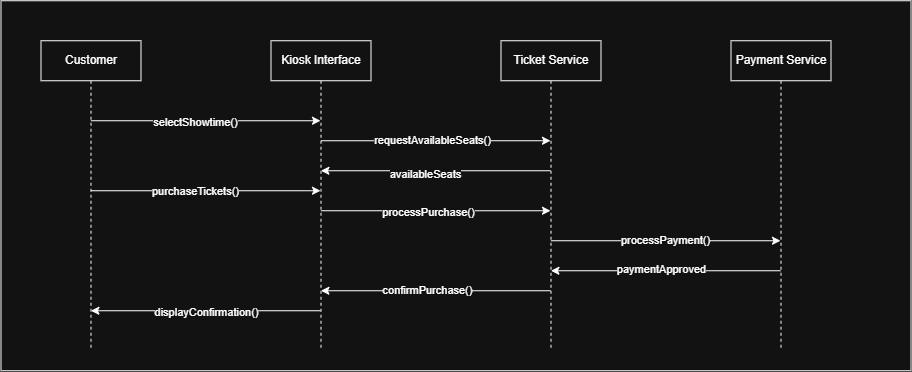

The diagram above was exported from draw.io. Its source (the exported page's mxGraphModel, read from the mxfile embedded in the PNG):
<mxGraphModel dx="2024" dy="650" grid="1" gridSize="10" guides="1" tooltips="1" connect="1" arrows="1" fold="1" page="1" pageScale="1" pageWidth="850" pageHeight="1100" math="0" shadow="0">
  <root>
    <mxCell id="0" />
    <mxCell id="1" parent="0" />
    <mxCell id="_RdlsH0AQEDjC1KKN1HK-25" parent="1" style="rounded=0;whiteSpace=wrap;html=1;" value="" vertex="1">
      <mxGeometry height="370" width="910" x="-130" y="80" as="geometry" />
    </mxCell>
    <mxCell id="_RdlsH0AQEDjC1KKN1HK-17" edge="1" parent="1" source="_RdlsH0AQEDjC1KKN1HK-1" style="edgeStyle=sequenceEdgeStyle;rounded=0;orthogonalLoop=1;jettySize=auto;html=1;libavoidRouting=0;curved=0;" target="_RdlsH0AQEDjC1KKN1HK-4" value="">
      <mxGeometry relative="1" as="geometry">
        <Array as="points">
          <mxPoint x="450" y="350" />
        </Array>
      </mxGeometry>
    </mxCell>
    <mxCell id="_RdlsH0AQEDjC1KKN1HK-18" connectable="0" parent="_RdlsH0AQEDjC1KKN1HK-17" style="edgeLabel;html=1;align=center;verticalAlign=middle;resizable=0;points=[];" value="paymentApproved" vertex="1">
      <mxGeometry relative="1" x="0.163" y="-2" as="geometry">
        <mxPoint x="14" as="offset" />
      </mxGeometry>
    </mxCell>
    <mxCell id="_RdlsH0AQEDjC1KKN1HK-1" parent="1" style="shape=umlLifeline;perimeter=lifelinePerimeter;whiteSpace=wrap;html=1;container=1;dropTarget=0;collapsible=0;recursiveResize=0;outlineConnect=0;portConstraint=eastwest;newEdgeStyle={&quot;edgeStyle&quot;:&quot;sequenceEdgeStyle&quot;,&quot;libavoidRouting&quot;:0,&quot;curved&quot;:0,&quot;rounded&quot;:0};rotation=0;" value="Payment Service" vertex="1">
      <mxGeometry height="310" width="100" x="600" y="120" as="geometry" />
    </mxCell>
    <mxCell id="_RdlsH0AQEDjC1KKN1HK-5" edge="1" parent="1" source="_RdlsH0AQEDjC1KKN1HK-2" style="edgeStyle=sequenceEdgeStyle;rounded=0;orthogonalLoop=1;jettySize=auto;html=1;libavoidRouting=0;curved=0;" target="_RdlsH0AQEDjC1KKN1HK-3" value="">
      <mxGeometry relative="1" as="geometry">
        <Array as="points">
          <mxPoint x="75" y="200" />
        </Array>
      </mxGeometry>
    </mxCell>
    <mxCell id="_RdlsH0AQEDjC1KKN1HK-8" connectable="0" parent="_RdlsH0AQEDjC1KKN1HK-5" style="edgeLabel;html=1;align=center;verticalAlign=middle;resizable=0;points=[];" value="selectShowtime()" vertex="1">
      <mxGeometry relative="1" x="-0.0887" y="-1" as="geometry">
        <mxPoint as="offset" />
      </mxGeometry>
    </mxCell>
    <mxCell id="_RdlsH0AQEDjC1KKN1HK-11" edge="1" parent="1" source="_RdlsH0AQEDjC1KKN1HK-2" style="edgeStyle=sequenceEdgeStyle;rounded=0;orthogonalLoop=1;jettySize=auto;html=1;libavoidRouting=0;curved=0;" target="_RdlsH0AQEDjC1KKN1HK-3" value="">
      <mxGeometry relative="1" as="geometry">
        <Array as="points">
          <mxPoint x="130" y="270" />
        </Array>
      </mxGeometry>
    </mxCell>
    <mxCell id="_RdlsH0AQEDjC1KKN1HK-13" connectable="0" parent="_RdlsH0AQEDjC1KKN1HK-11" style="edgeLabel;html=1;align=center;verticalAlign=middle;resizable=0;points=[];" value="purchaseTickets()" vertex="1">
      <mxGeometry relative="1" x="-0.0933" as="geometry">
        <mxPoint as="offset" />
      </mxGeometry>
    </mxCell>
    <mxCell id="_RdlsH0AQEDjC1KKN1HK-2" parent="1" style="shape=umlLifeline;perimeter=lifelinePerimeter;whiteSpace=wrap;html=1;container=1;dropTarget=0;collapsible=0;recursiveResize=0;outlineConnect=0;portConstraint=eastwest;newEdgeStyle={&quot;edgeStyle&quot;:&quot;sequenceEdgeStyle&quot;,&quot;libavoidRouting&quot;:0,&quot;curved&quot;:0,&quot;rounded&quot;:0};rotation=0;" value="Customer" vertex="1">
      <mxGeometry height="310" width="100" x="-90" y="120" as="geometry" />
    </mxCell>
    <mxCell id="_RdlsH0AQEDjC1KKN1HK-6" edge="1" parent="1" source="_RdlsH0AQEDjC1KKN1HK-3" style="edgeStyle=sequenceEdgeStyle;rounded=0;orthogonalLoop=1;jettySize=auto;html=1;libavoidRouting=0;curved=0;" target="_RdlsH0AQEDjC1KKN1HK-4" value="">
      <mxGeometry relative="1" as="geometry">
        <Array as="points">
          <mxPoint x="230" y="220" />
        </Array>
      </mxGeometry>
    </mxCell>
    <mxCell id="_RdlsH0AQEDjC1KKN1HK-9" connectable="0" parent="_RdlsH0AQEDjC1KKN1HK-6" style="edgeLabel;html=1;align=center;verticalAlign=middle;resizable=0;points=[];" value="requestAvailableSeats()" vertex="1">
      <mxGeometry relative="1" x="-0.0276" y="1" as="geometry">
        <mxPoint as="offset" />
      </mxGeometry>
    </mxCell>
    <mxCell id="_RdlsH0AQEDjC1KKN1HK-14" edge="1" parent="1" source="_RdlsH0AQEDjC1KKN1HK-3" style="edgeStyle=sequenceEdgeStyle;rounded=0;orthogonalLoop=1;jettySize=auto;html=1;libavoidRouting=0;curved=0;" target="_RdlsH0AQEDjC1KKN1HK-4" value="">
      <mxGeometry relative="1" as="geometry">
        <Array as="points">
          <mxPoint x="240" y="290" />
        </Array>
      </mxGeometry>
    </mxCell>
    <mxCell id="_RdlsH0AQEDjC1KKN1HK-15" connectable="0" parent="_RdlsH0AQEDjC1KKN1HK-14" style="edgeLabel;html=1;align=center;verticalAlign=middle;resizable=0;points=[];" value="processPurchase()" vertex="1">
      <mxGeometry relative="1" x="-0.066" y="-1" as="geometry">
        <mxPoint as="offset" />
      </mxGeometry>
    </mxCell>
    <mxCell id="_RdlsH0AQEDjC1KKN1HK-22" edge="1" parent="1" source="_RdlsH0AQEDjC1KKN1HK-3" style="edgeStyle=sequenceEdgeStyle;rounded=0;orthogonalLoop=1;jettySize=auto;html=1;libavoidRouting=0;curved=0;" target="_RdlsH0AQEDjC1KKN1HK-2" value="">
      <mxGeometry relative="1" as="geometry">
        <Array as="points">
          <mxPoint x="74.71428571428578" y="390" />
        </Array>
      </mxGeometry>
    </mxCell>
    <mxCell id="_RdlsH0AQEDjC1KKN1HK-24" connectable="0" parent="_RdlsH0AQEDjC1KKN1HK-22" style="edgeLabel;html=1;align=center;verticalAlign=middle;resizable=0;points=[];" value="displayConfirmation()" vertex="1">
      <mxGeometry relative="1" x="0.0933" y="1" as="geometry">
        <mxPoint x="11" as="offset" />
      </mxGeometry>
    </mxCell>
    <mxCell id="_RdlsH0AQEDjC1KKN1HK-3" parent="1" style="shape=umlLifeline;perimeter=lifelinePerimeter;whiteSpace=wrap;html=1;container=1;dropTarget=0;collapsible=0;recursiveResize=0;outlineConnect=0;portConstraint=eastwest;newEdgeStyle={&quot;edgeStyle&quot;:&quot;sequenceEdgeStyle&quot;,&quot;libavoidRouting&quot;:0,&quot;curved&quot;:0,&quot;rounded&quot;:0};rotation=0;" value="Kiosk Interface" vertex="1">
      <mxGeometry height="310" width="100" x="140" y="120" as="geometry" />
    </mxCell>
    <mxCell id="_RdlsH0AQEDjC1KKN1HK-7" edge="1" parent="1" source="_RdlsH0AQEDjC1KKN1HK-4" style="edgeStyle=sequenceEdgeStyle;rounded=0;orthogonalLoop=1;jettySize=auto;html=1;libavoidRouting=0;curved=0;" target="_RdlsH0AQEDjC1KKN1HK-3" value="">
      <mxGeometry relative="1" as="geometry">
        <Array as="points">
          <mxPoint x="230" y="250" />
        </Array>
      </mxGeometry>
    </mxCell>
    <mxCell id="_RdlsH0AQEDjC1KKN1HK-10" connectable="0" parent="_RdlsH0AQEDjC1KKN1HK-7" style="edgeLabel;html=1;align=center;verticalAlign=middle;resizable=0;points=[];" value="availableSeats" vertex="1">
      <mxGeometry relative="1" x="0.0916" y="3" as="geometry">
        <mxPoint as="offset" />
      </mxGeometry>
    </mxCell>
    <mxCell id="_RdlsH0AQEDjC1KKN1HK-16" edge="1" parent="1" source="_RdlsH0AQEDjC1KKN1HK-4" style="edgeStyle=sequenceEdgeStyle;rounded=0;orthogonalLoop=1;jettySize=auto;html=1;libavoidRouting=0;curved=0;" target="_RdlsH0AQEDjC1KKN1HK-1" value="processPayment()">
      <mxGeometry relative="1" as="geometry">
        <Array as="points">
          <mxPoint x="534.7142857142858" y="320" />
        </Array>
      </mxGeometry>
    </mxCell>
    <mxCell id="_RdlsH0AQEDjC1KKN1HK-19" edge="1" parent="1" source="_RdlsH0AQEDjC1KKN1HK-4" style="edgeStyle=sequenceEdgeStyle;rounded=0;orthogonalLoop=1;jettySize=auto;html=1;libavoidRouting=0;curved=0;" target="_RdlsH0AQEDjC1KKN1HK-3" value="">
      <mxGeometry relative="1" as="geometry">
        <Array as="points">
          <mxPoint x="304.7842857142858" y="370" />
        </Array>
      </mxGeometry>
    </mxCell>
    <mxCell id="_RdlsH0AQEDjC1KKN1HK-21" connectable="0" parent="_RdlsH0AQEDjC1KKN1HK-19" style="edgeLabel;html=1;align=center;verticalAlign=middle;resizable=0;points=[];" value="confirmPurchase()" vertex="1">
      <mxGeometry relative="1" x="0.0709" y="-1" as="geometry">
        <mxPoint as="offset" />
      </mxGeometry>
    </mxCell>
    <mxCell id="_RdlsH0AQEDjC1KKN1HK-4" parent="1" style="shape=umlLifeline;perimeter=lifelinePerimeter;whiteSpace=wrap;html=1;container=1;dropTarget=0;collapsible=0;recursiveResize=0;outlineConnect=0;portConstraint=eastwest;newEdgeStyle={&quot;edgeStyle&quot;:&quot;sequenceEdgeStyle&quot;,&quot;libavoidRouting&quot;:0,&quot;curved&quot;:0,&quot;rounded&quot;:0};rotation=0;" value="&lt;div&gt;Ticket&amp;nbsp;&lt;span style=&quot;background-color: transparent; color: light-dark(rgb(0, 0, 0), rgb(255, 255, 255));&quot;&gt;Service&lt;/span&gt;&lt;/div&gt;" vertex="1">
      <mxGeometry height="310" width="100" x="370" y="120" as="geometry" />
    </mxCell>
  </root>
</mxGraphModel>